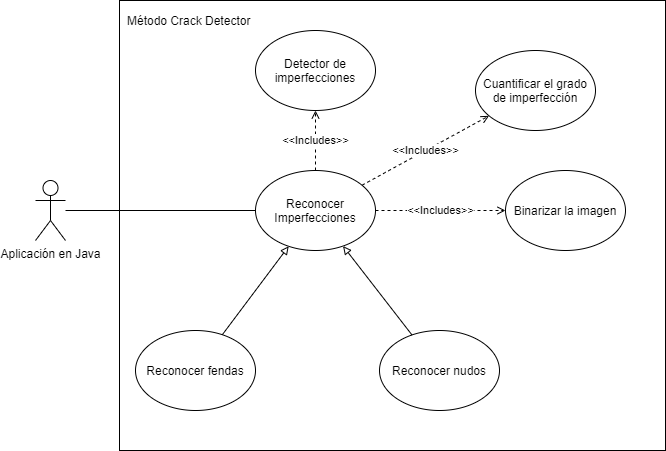

The diagram above was exported from draw.io. Its source (the exported page's mxGraphModel, read from the mxfile embedded in the PNG):
<mxGraphModel dx="736" dy="1108" grid="1" gridSize="10" guides="1" tooltips="1" connect="1" arrows="0" fold="1" page="1" pageScale="1" pageWidth="827" pageHeight="1169" math="0" shadow="0">
  <root>
    <mxCell id="0" />
    <mxCell id="1" parent="0" />
    <mxCell id="4nSze_SQ2Zff-nAvlUFZ-12" value="" style="rounded=0;whiteSpace=wrap;html=1;align=left;" parent="1" vertex="1">
      <mxGeometry x="154" y="30" width="546" height="450" as="geometry" />
    </mxCell>
    <mxCell id="4nSze_SQ2Zff-nAvlUFZ-1" value="Aplicación en Java" style="shape=umlActor;verticalLabelPosition=bottom;verticalAlign=top;html=1;outlineConnect=0;" parent="1" vertex="1">
      <mxGeometry x="70" y="210" width="30" height="60" as="geometry" />
    </mxCell>
    <mxCell id="4nSze_SQ2Zff-nAvlUFZ-2" value="Detector de imperfecciones" style="ellipse;whiteSpace=wrap;html=1;" parent="1" vertex="1">
      <mxGeometry x="290" y="60" width="120" height="80" as="geometry" />
    </mxCell>
    <mxCell id="4nSze_SQ2Zff-nAvlUFZ-3" value="Binarizar la imagen" style="ellipse;whiteSpace=wrap;html=1;" parent="1" vertex="1">
      <mxGeometry x="540" y="200" width="120" height="80" as="geometry" />
    </mxCell>
    <mxCell id="4nSze_SQ2Zff-nAvlUFZ-4" value="Cuantificar el grado de imperfección" style="ellipse;whiteSpace=wrap;html=1;" parent="1" vertex="1">
      <mxGeometry x="510" y="80" width="120" height="80" as="geometry" />
    </mxCell>
    <mxCell id="4nSze_SQ2Zff-nAvlUFZ-5" value="Reconocer nudos" style="ellipse;whiteSpace=wrap;html=1;" parent="1" vertex="1">
      <mxGeometry x="414" y="360" width="120" height="80" as="geometry" />
    </mxCell>
    <mxCell id="4nSze_SQ2Zff-nAvlUFZ-6" value="Reconocer fendas" style="ellipse;whiteSpace=wrap;html=1;" parent="1" vertex="1">
      <mxGeometry x="170" y="360" width="120" height="80" as="geometry" />
    </mxCell>
    <mxCell id="4nSze_SQ2Zff-nAvlUFZ-7" value="&amp;lt;&amp;lt;Includes&amp;gt;&amp;gt;" style="endArrow=open;html=1;dashed=1;endFill=0;" parent="1" source="QeVj4Zg5-LaPRyWIU1zB-1" target="4nSze_SQ2Zff-nAvlUFZ-4" edge="1">
      <mxGeometry width="50" height="50" relative="1" as="geometry">
        <mxPoint x="380.0013632609489" y="232.84171373834366" as="sourcePoint" />
        <mxPoint x="516.0429420845664" y="140.00026676052303" as="targetPoint" />
        <Array as="points" />
      </mxGeometry>
    </mxCell>
    <mxCell id="4nSze_SQ2Zff-nAvlUFZ-9" value="" style="endArrow=block;html=1;endFill=0;" parent="1" source="4nSze_SQ2Zff-nAvlUFZ-6" target="QeVj4Zg5-LaPRyWIU1zB-1" edge="1">
      <mxGeometry width="50" height="50" relative="1" as="geometry">
        <mxPoint x="230" y="350" as="sourcePoint" />
        <mxPoint x="250" y="270" as="targetPoint" />
      </mxGeometry>
    </mxCell>
    <mxCell id="4nSze_SQ2Zff-nAvlUFZ-11" value="" style="endArrow=none;html=1;" parent="1" source="4nSze_SQ2Zff-nAvlUFZ-1" target="QeVj4Zg5-LaPRyWIU1zB-1" edge="1">
      <mxGeometry width="50" height="50" relative="1" as="geometry">
        <mxPoint x="450" y="470" as="sourcePoint" />
        <mxPoint x="120" y="130" as="targetPoint" />
      </mxGeometry>
    </mxCell>
    <mxCell id="4nSze_SQ2Zff-nAvlUFZ-13" value="Método Crack Detector" style="text;html=1;strokeColor=none;fillColor=none;align=left;verticalAlign=middle;whiteSpace=wrap;rounded=0;" parent="1" vertex="1">
      <mxGeometry x="160" y="40" width="196" height="20" as="geometry" />
    </mxCell>
    <mxCell id="QeVj4Zg5-LaPRyWIU1zB-1" value="Reconocer Imperfecciones" style="ellipse;whiteSpace=wrap;html=1;" parent="1" vertex="1">
      <mxGeometry x="290" y="200" width="120" height="80" as="geometry" />
    </mxCell>
    <mxCell id="QeVj4Zg5-LaPRyWIU1zB-2" value="" style="endArrow=block;html=1;endFill=0;" parent="1" source="4nSze_SQ2Zff-nAvlUFZ-5" target="QeVj4Zg5-LaPRyWIU1zB-1" edge="1">
      <mxGeometry width="50" height="50" relative="1" as="geometry">
        <mxPoint x="379.00402367614237" y="377.62547713907526" as="sourcePoint" />
        <mxPoint x="447.88217782020723" y="280.0027480880397" as="targetPoint" />
      </mxGeometry>
    </mxCell>
    <mxCell id="QeVj4Zg5-LaPRyWIU1zB-3" value="&amp;lt;&amp;lt;Includes&amp;gt;&amp;gt;" style="endArrow=open;html=1;dashed=1;endFill=0;" parent="1" source="QeVj4Zg5-LaPRyWIU1zB-1" target="4nSze_SQ2Zff-nAvlUFZ-3" edge="1">
      <mxGeometry width="50" height="50" relative="1" as="geometry">
        <mxPoint x="406.50922284532817" y="224.72909278924362" as="sourcePoint" />
        <mxPoint x="533.5625620478011" y="155.3295116102904" as="targetPoint" />
        <Array as="points" />
      </mxGeometry>
    </mxCell>
    <mxCell id="QeVj4Zg5-LaPRyWIU1zB-4" value="&amp;lt;&amp;lt;Includes&amp;gt;&amp;gt;" style="endArrow=open;html=1;dashed=1;endFill=0;" parent="1" source="QeVj4Zg5-LaPRyWIU1zB-1" target="4nSze_SQ2Zff-nAvlUFZ-2" edge="1">
      <mxGeometry width="50" height="50" relative="1" as="geometry">
        <mxPoint x="420" y="250" as="sourcePoint" />
        <mxPoint x="550" y="250" as="targetPoint" />
        <Array as="points" />
      </mxGeometry>
    </mxCell>
  </root>
</mxGraphModel>